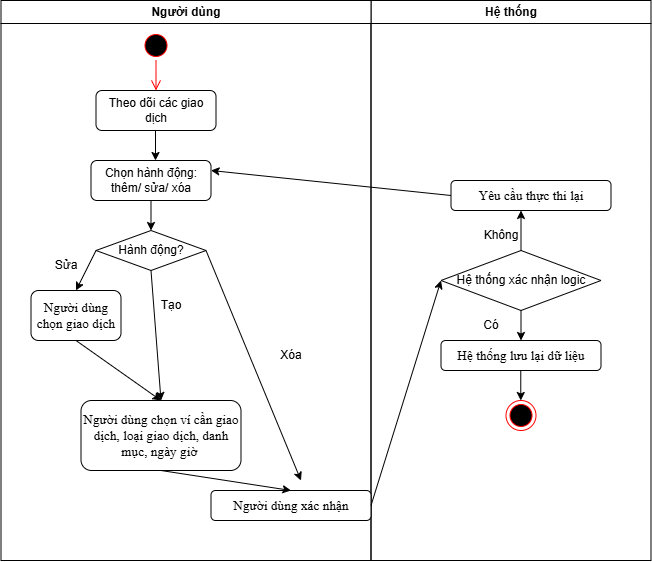

The diagram above was exported from draw.io. Its source (the exported page's mxGraphModel, read from the mxfile embedded in the PNG):
<mxGraphModel dx="1363" dy="707" grid="1" gridSize="10" guides="1" tooltips="1" connect="1" arrows="1" fold="1" page="1" pageScale="1" pageWidth="850" pageHeight="1100" math="0" shadow="0">
  <root>
    <mxCell id="0" />
    <mxCell id="1" parent="0" />
    <mxCell id="-8se4PviEvgMEsG2itoX-1" parent="1" style="swimlane;whiteSpace=wrap;html=1;" value="Hệ thống" vertex="1">
      <mxGeometry height="560" width="280" x="440" y="40" as="geometry" />
    </mxCell>
    <mxCell id="-8se4PviEvgMEsG2itoX-25" parent="-8se4PviEvgMEsG2itoX-1" style="rhombus;whiteSpace=wrap;html=1;" value="Hệ thống xác nhận logic" vertex="1">
      <mxGeometry height="60" width="160" x="70" y="250" as="geometry" />
    </mxCell>
    <mxCell id="-8se4PviEvgMEsG2itoX-29" edge="1" parent="-8se4PviEvgMEsG2itoX-1" source="-8se4PviEvgMEsG2itoX-25" style="endArrow=classic;html=1;rounded=0;exitX=0.5;exitY=0;exitDx=0;exitDy=0;" value="">
      <mxGeometry height="50" relative="1" width="50" as="geometry">
        <mxPoint x="150" y="240" as="sourcePoint" />
        <mxPoint x="150" y="210" as="targetPoint" />
      </mxGeometry>
    </mxCell>
    <mxCell id="-8se4PviEvgMEsG2itoX-30" parent="-8se4PviEvgMEsG2itoX-1" style="rounded=1;whiteSpace=wrap;html=1;" value="&lt;span style=&quot;font-size:10.0pt;font-family:&amp;quot;Times New Roman&amp;quot;,serif;&amp;lt;br/&amp;gt;mso-fareast-font-family:&amp;quot;Times New Roman&amp;quot;;mso-ansi-language:EN-US;mso-fareast-language:&amp;lt;br/&amp;gt;JA;mso-bidi-language:AR-SA&quot;&gt;Yêu cầu thực thi lại&lt;/span&gt;" vertex="1">
      <mxGeometry height="30" width="160" x="80" y="180" as="geometry" />
    </mxCell>
    <mxCell id="-8se4PviEvgMEsG2itoX-32" edge="1" parent="-8se4PviEvgMEsG2itoX-1" source="-8se4PviEvgMEsG2itoX-25" style="endArrow=classic;html=1;rounded=0;exitX=0.5;exitY=1;exitDx=0;exitDy=0;" value="">
      <mxGeometry height="50" relative="1" width="50" as="geometry">
        <mxPoint x="200" y="360" as="sourcePoint" />
        <mxPoint x="150" y="340" as="targetPoint" />
      </mxGeometry>
    </mxCell>
    <mxCell id="-8se4PviEvgMEsG2itoX-33" parent="-8se4PviEvgMEsG2itoX-1" style="rounded=1;whiteSpace=wrap;html=1;" value="&lt;span style=&quot;font-size:10.0pt;font-family:&amp;quot;Times New Roman&amp;quot;,serif;&amp;lt;br/&amp;gt;mso-fareast-font-family:&amp;quot;Times New Roman&amp;quot;;mso-ansi-language:EN-US;mso-fareast-language:&amp;lt;br/&amp;gt;JA;mso-bidi-language:AR-SA&quot;&gt;Hệ thống lưu lại dữ liệu&lt;/span&gt;" vertex="1">
      <mxGeometry height="30" width="160" x="70" y="340" as="geometry" />
    </mxCell>
    <mxCell id="-8se4PviEvgMEsG2itoX-34" edge="1" parent="-8se4PviEvgMEsG2itoX-1" style="endArrow=classic;html=1;rounded=0;exitX=0.5;exitY=1;exitDx=0;exitDy=0;" value="">
      <mxGeometry height="50" relative="1" width="50" as="geometry">
        <mxPoint x="149.76999999999998" y="370" as="sourcePoint" />
        <mxPoint x="149.76999999999998" y="400" as="targetPoint" />
      </mxGeometry>
    </mxCell>
    <mxCell id="-8se4PviEvgMEsG2itoX-35" parent="-8se4PviEvgMEsG2itoX-1" style="ellipse;html=1;shape=endState;fillColor=#000000;strokeColor=#ff0000;" value="" vertex="1">
      <mxGeometry height="30" width="30" x="135" y="400" as="geometry" />
    </mxCell>
    <mxCell id="-8se4PviEvgMEsG2itoX-36" parent="-8se4PviEvgMEsG2itoX-1" style="text;html=1;whiteSpace=wrap;strokeColor=none;fillColor=none;align=center;verticalAlign=middle;rounded=0;" value="Có" vertex="1">
      <mxGeometry height="30" width="60" x="90" y="310" as="geometry" />
    </mxCell>
    <mxCell id="-8se4PviEvgMEsG2itoX-37" parent="-8se4PviEvgMEsG2itoX-1" style="text;html=1;whiteSpace=wrap;strokeColor=none;fillColor=none;align=center;verticalAlign=middle;rounded=0;" value="Không" vertex="1">
      <mxGeometry height="30" width="60" x="100" y="220" as="geometry" />
    </mxCell>
    <mxCell id="-8se4PviEvgMEsG2itoX-7" parent="1" style="swimlane;whiteSpace=wrap;html=1;" value="Người dùng" vertex="1">
      <mxGeometry height="560" width="370" x="70" y="40" as="geometry" />
    </mxCell>
    <mxCell id="-8se4PviEvgMEsG2itoX-8" parent="-8se4PviEvgMEsG2itoX-7" style="ellipse;html=1;shape=startState;fillColor=#000000;strokeColor=#ff0000;" value="" vertex="1">
      <mxGeometry height="30" width="30" x="140" y="30" as="geometry" />
    </mxCell>
    <mxCell id="-8se4PviEvgMEsG2itoX-9" edge="1" parent="-8se4PviEvgMEsG2itoX-7" source="-8se4PviEvgMEsG2itoX-8" style="edgeStyle=orthogonalEdgeStyle;html=1;verticalAlign=bottom;endArrow=open;endSize=8;strokeColor=#ff0000;rounded=0;" value="">
      <mxGeometry relative="1" as="geometry">
        <mxPoint x="155" y="90" as="targetPoint" />
      </mxGeometry>
    </mxCell>
    <mxCell id="-8se4PviEvgMEsG2itoX-10" parent="-8se4PviEvgMEsG2itoX-7" style="rounded=1;whiteSpace=wrap;html=1;" value="Chọn hành động: thêm/ sửa/ xóa" vertex="1">
      <mxGeometry height="40" width="120" x="90" y="160" as="geometry" />
    </mxCell>
    <mxCell id="-8se4PviEvgMEsG2itoX-11" edge="1" parent="-8se4PviEvgMEsG2itoX-7" source="-8se4PviEvgMEsG2itoX-10" style="endArrow=classic;html=1;rounded=0;exitX=0.5;exitY=1;exitDx=0;exitDy=0;" value="">
      <mxGeometry height="50" relative="1" width="50" as="geometry">
        <mxPoint x="140" y="260" as="sourcePoint" />
        <mxPoint x="150" y="230" as="targetPoint" />
      </mxGeometry>
    </mxCell>
    <mxCell id="-8se4PviEvgMEsG2itoX-12" parent="-8se4PviEvgMEsG2itoX-7" style="rhombus;whiteSpace=wrap;html=1;" value="Hành động?" vertex="1">
      <mxGeometry height="40" width="110" x="95" y="230" as="geometry" />
    </mxCell>
    <mxCell id="-8se4PviEvgMEsG2itoX-13" edge="1" parent="-8se4PviEvgMEsG2itoX-7" source="-8se4PviEvgMEsG2itoX-12" style="endArrow=classic;html=1;rounded=0;exitX=0.5;exitY=1;exitDx=0;exitDy=0;entryX=0.5;entryY=0;entryDx=0;entryDy=0;" target="-8se4PviEvgMEsG2itoX-22" value="">
      <mxGeometry height="50" relative="1" width="50" as="geometry">
        <mxPoint x="265" y="340" as="sourcePoint" />
        <mxPoint x="260" y="400" as="targetPoint" />
      </mxGeometry>
    </mxCell>
    <mxCell id="-8se4PviEvgMEsG2itoX-15" parent="-8se4PviEvgMEsG2itoX-7" style="text;html=1;whiteSpace=wrap;strokeColor=none;fillColor=none;align=center;verticalAlign=middle;rounded=0;" value="Tạo" vertex="1">
      <mxGeometry height="30" width="60" x="140" y="290" as="geometry" />
    </mxCell>
    <mxCell id="-8se4PviEvgMEsG2itoX-22" parent="-8se4PviEvgMEsG2itoX-7" style="rounded=1;whiteSpace=wrap;html=1;" value="&lt;span style=&quot;font-size:10.0pt;font-family:&amp;quot;Times New Roman&amp;quot;,serif;&lt;br/&gt;mso-fareast-font-family:&amp;quot;Times New Roman&amp;quot;;mso-ansi-language:EN-US;mso-fareast-language:&lt;br/&gt;JA;mso-bidi-language:AR-SA&quot;&gt;Người dùng chọn ví cần giao dịch, loại giao dịch, danh mục, ngày giờ&amp;nbsp;&lt;/span&gt;" vertex="1">
      <mxGeometry height="70" width="160" x="80" y="400" as="geometry" />
    </mxCell>
    <mxCell id="-8se4PviEvgMEsG2itoX-27" parent="-8se4PviEvgMEsG2itoX-7" style="rounded=1;whiteSpace=wrap;html=1;" value="&lt;span style=&quot;font-size:10.0pt;font-family:&amp;quot;Times New Roman&amp;quot;,serif;&amp;lt;br/&amp;gt;mso-fareast-font-family:&amp;quot;Times New Roman&amp;quot;;mso-ansi-language:EN-US;mso-fareast-language:&amp;lt;br/&amp;gt;JA;mso-bidi-language:AR-SA&quot;&gt;Người dùng xác nhận&lt;/span&gt;" vertex="1">
      <mxGeometry height="30" width="160" x="210" y="490" as="geometry" />
    </mxCell>
    <mxCell id="-8se4PviEvgMEsG2itoX-26" edge="1" parent="-8se4PviEvgMEsG2itoX-7" source="-8se4PviEvgMEsG2itoX-22" style="endArrow=classic;html=1;rounded=0;exitX=0.5;exitY=1;exitDx=0;exitDy=0;" value="">
      <mxGeometry height="50" relative="1" width="50" as="geometry">
        <mxPoint x="340" y="470" as="sourcePoint" />
        <mxPoint x="290" y="490" as="targetPoint" />
      </mxGeometry>
    </mxCell>
    <mxCell id="6V3N18kLDpyhJD2vEdR2-1" parent="-8se4PviEvgMEsG2itoX-7" style="rounded=1;whiteSpace=wrap;html=1;" value="Theo dõi các giao dịch" vertex="1">
      <mxGeometry height="40" width="120" x="95" y="90" as="geometry" />
    </mxCell>
    <mxCell id="6V3N18kLDpyhJD2vEdR2-2" edge="1" parent="-8se4PviEvgMEsG2itoX-7" style="endArrow=classic;html=1;rounded=0;exitX=0.5;exitY=1;exitDx=0;exitDy=0;" value="">
      <mxGeometry height="50" relative="1" width="50" as="geometry">
        <mxPoint x="154.5" y="130" as="sourcePoint" />
        <mxPoint x="154.5" y="160" as="targetPoint" />
      </mxGeometry>
    </mxCell>
    <mxCell id="6V3N18kLDpyhJD2vEdR2-3" parent="-8se4PviEvgMEsG2itoX-7" style="rounded=1;whiteSpace=wrap;html=1;" value="&lt;span style=&quot;font-size:10.0pt;font-family:&amp;quot;Times New Roman&amp;quot;,serif;&amp;lt;br/&amp;gt;mso-fareast-font-family:&amp;quot;Times New Roman&amp;quot;;mso-ansi-language:EN-US;mso-fareast-language:&amp;lt;br/&amp;gt;JA;mso-bidi-language:AR-SA&quot;&gt;Người dùng chọn giao dịch&lt;/span&gt;" vertex="1">
      <mxGeometry height="50" width="90" x="30" y="290" as="geometry" />
    </mxCell>
    <mxCell id="6V3N18kLDpyhJD2vEdR2-5" edge="1" parent="-8se4PviEvgMEsG2itoX-7" source="-8se4PviEvgMEsG2itoX-12" style="endArrow=classic;html=1;rounded=0;exitX=0;exitY=0.5;exitDx=0;exitDy=0;entryX=0.5;entryY=0;entryDx=0;entryDy=0;" target="6V3N18kLDpyhJD2vEdR2-3" value="">
      <mxGeometry height="50" relative="1" width="50" as="geometry">
        <mxPoint x="165" y="270" as="sourcePoint" />
        <mxPoint x="160" y="330" as="targetPoint" />
      </mxGeometry>
    </mxCell>
    <mxCell id="6V3N18kLDpyhJD2vEdR2-6" parent="-8se4PviEvgMEsG2itoX-7" style="text;html=1;whiteSpace=wrap;strokeColor=none;fillColor=none;align=center;verticalAlign=middle;rounded=0;" value="Sửa" vertex="1">
      <mxGeometry height="30" width="60" x="35" y="250" as="geometry" />
    </mxCell>
    <mxCell id="6V3N18kLDpyhJD2vEdR2-8" edge="1" parent="-8se4PviEvgMEsG2itoX-7" source="6V3N18kLDpyhJD2vEdR2-3" style="endArrow=classic;html=1;rounded=0;exitX=0.5;exitY=1;exitDx=0;exitDy=0;entryX=0.5;entryY=0;entryDx=0;entryDy=0;" target="-8se4PviEvgMEsG2itoX-22" value="">
      <mxGeometry height="50" relative="1" width="50" as="geometry">
        <mxPoint x="235" y="250" as="sourcePoint" />
        <mxPoint x="230" y="310" as="targetPoint" />
      </mxGeometry>
    </mxCell>
    <mxCell id="6V3N18kLDpyhJD2vEdR2-10" parent="-8se4PviEvgMEsG2itoX-7" style="text;html=1;whiteSpace=wrap;strokeColor=none;fillColor=none;align=center;verticalAlign=middle;rounded=0;" value="Xóa" vertex="1">
      <mxGeometry height="30" width="60" x="260" y="340" as="geometry" />
    </mxCell>
    <mxCell id="-8se4PviEvgMEsG2itoX-24" edge="1" parent="1" source="-8se4PviEvgMEsG2itoX-27" style="endArrow=classic;html=1;rounded=0;exitX=1;exitY=0.5;exitDx=0;exitDy=0;entryX=0;entryY=0.5;entryDx=0;entryDy=0;" target="-8se4PviEvgMEsG2itoX-25" value="">
      <mxGeometry height="50" relative="1" width="50" as="geometry">
        <mxPoint x="360" y="290" as="sourcePoint" />
        <mxPoint x="450" y="315" as="targetPoint" />
      </mxGeometry>
    </mxCell>
    <mxCell id="-8se4PviEvgMEsG2itoX-31" edge="1" parent="1" source="-8se4PviEvgMEsG2itoX-30" style="endArrow=classic;html=1;rounded=0;exitX=0;exitY=0.5;exitDx=0;exitDy=0;entryX=1;entryY=0.25;entryDx=0;entryDy=0;" target="-8se4PviEvgMEsG2itoX-10" value="">
      <mxGeometry height="50" relative="1" width="50" as="geometry">
        <mxPoint x="370" y="260" as="sourcePoint" />
        <mxPoint x="370" y="280" as="targetPoint" />
      </mxGeometry>
    </mxCell>
    <mxCell id="6V3N18kLDpyhJD2vEdR2-9" edge="1" parent="1" source="-8se4PviEvgMEsG2itoX-12" style="endArrow=classic;html=1;rounded=0;exitX=1;exitY=0.5;exitDx=0;exitDy=0;" value="">
      <mxGeometry height="50" relative="1" width="50" as="geometry">
        <mxPoint x="390" y="180" as="sourcePoint" />
        <mxPoint x="370" y="520" as="targetPoint" />
      </mxGeometry>
    </mxCell>
  </root>
</mxGraphModel>